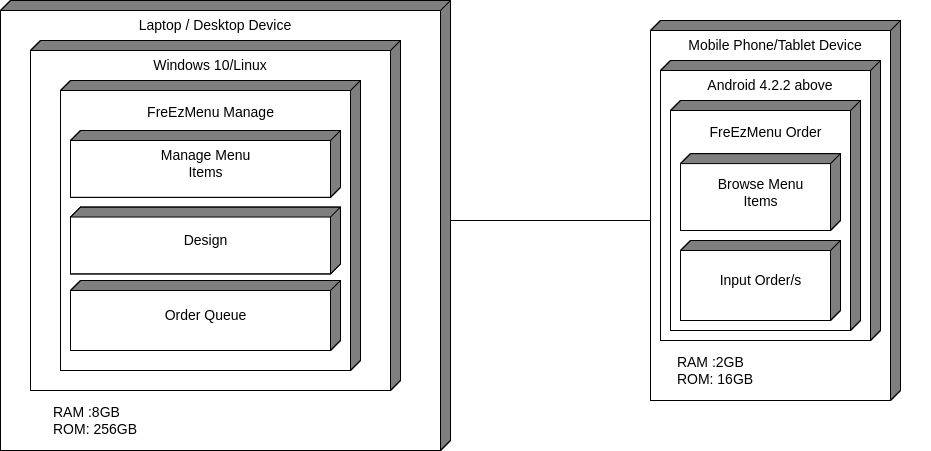

The diagram above was exported from draw.io. Its source (the exported page's mxGraphModel, read from the mxfile embedded in the PNG):
<mxGraphModel dx="652" dy="640" grid="1" gridSize="10" guides="1" tooltips="1" connect="1" arrows="1" fold="1" page="1" pageScale="1" pageWidth="1200" pageHeight="1000" math="0" shadow="0">
  <root>
    <mxCell id="0" />
    <mxCell id="1" parent="0" />
    <mxCell id="115" value="" style="html=1;dashed=0;whitespace=wrap;shape=mxgraph.dfd.externalEntity;flipH=1;" parent="1" vertex="1">
      <mxGeometry x="80" y="440" width="450" height="450" as="geometry" />
    </mxCell>
    <mxCell id="117" value="&lt;font style=&quot;font-size: 14px;&quot;&gt;Laptop / Desktop Device&lt;/font&gt;" style="text;html=1;strokeColor=none;fillColor=none;align=center;verticalAlign=middle;whiteSpace=wrap;rounded=0;" parent="1" vertex="1">
      <mxGeometry x="120" y="450" width="350" height="30" as="geometry" />
    </mxCell>
    <mxCell id="118" value="" style="html=1;dashed=0;whitespace=wrap;shape=mxgraph.dfd.externalEntity;fontSize=14;flipH=1;" parent="1" vertex="1">
      <mxGeometry x="110" y="480" width="370" height="350" as="geometry" />
    </mxCell>
    <mxCell id="120" value="&lt;div style=&quot;text-align: left;&quot;&gt;&lt;span style=&quot;background-color: initial;&quot;&gt;RAM :8GB&lt;/span&gt;&lt;/div&gt;&lt;div style=&quot;text-align: left;&quot;&gt;&lt;span style=&quot;background-color: initial;&quot;&gt;ROM: 256GB&lt;/span&gt;&lt;/div&gt;" style="text;html=1;strokeColor=none;fillColor=none;align=center;verticalAlign=middle;whiteSpace=wrap;rounded=0;fontSize=14;" parent="1" vertex="1">
      <mxGeometry x="110" y="830" width="130" height="60" as="geometry" />
    </mxCell>
    <mxCell id="128" value="" style="html=1;dashed=0;whitespace=wrap;shape=mxgraph.dfd.externalEntity;fontSize=14;flipH=1;" parent="1" vertex="1">
      <mxGeometry x="730" y="460" width="250" height="380" as="geometry" />
    </mxCell>
    <mxCell id="131" value="&lt;font style=&quot;font-size: 14px;&quot;&gt;Mobile Phone/Tablet Device&lt;/font&gt;" style="text;html=1;strokeColor=none;fillColor=none;align=center;verticalAlign=middle;whiteSpace=wrap;rounded=0;" parent="1" vertex="1">
      <mxGeometry x="700" y="470" width="310" height="30" as="geometry" />
    </mxCell>
    <mxCell id="132" value="" style="html=1;dashed=0;whitespace=wrap;shape=mxgraph.dfd.externalEntity;fontSize=14;flipH=1;" parent="1" vertex="1">
      <mxGeometry x="740" y="500" width="220" height="280" as="geometry" />
    </mxCell>
    <mxCell id="134" value="&lt;br&gt;FreEzMenu Order" style="html=1;dashed=0;whitespace=wrap;shape=mxgraph.dfd.externalEntity;fontSize=14;flipH=1;verticalAlign=top;" parent="1" vertex="1">
      <mxGeometry x="750" y="540" width="190" height="230" as="geometry" />
    </mxCell>
    <mxCell id="135" value="&lt;div style=&quot;text-align: left;&quot;&gt;&lt;span style=&quot;background-color: initial;&quot;&gt;RAM :2GB&lt;/span&gt;&lt;/div&gt;&lt;div style=&quot;text-align: left;&quot;&gt;&lt;span style=&quot;background-color: initial;&quot;&gt;ROM: 16GB&lt;/span&gt;&lt;/div&gt;" style="text;html=1;strokeColor=none;fillColor=none;align=center;verticalAlign=middle;whiteSpace=wrap;rounded=0;fontSize=14;" parent="1" vertex="1">
      <mxGeometry x="730" y="780" width="130" height="60" as="geometry" />
    </mxCell>
    <mxCell id="138" value="&lt;span style=&quot;font-size: 14px;&quot;&gt;Windows 10/Linux&lt;/span&gt;" style="text;html=1;strokeColor=none;fillColor=none;align=center;verticalAlign=middle;whiteSpace=wrap;rounded=0;" parent="1" vertex="1">
      <mxGeometry x="160" y="490" width="260" height="30" as="geometry" />
    </mxCell>
    <mxCell id="140" value="&lt;br&gt;FreEzMenu Manage" style="html=1;dashed=0;whitespace=wrap;shape=mxgraph.dfd.externalEntity;fontSize=14;flipH=1;align=center;verticalAlign=top;" parent="1" vertex="1">
      <mxGeometry x="140" y="520" width="300" height="290" as="geometry" />
    </mxCell>
    <mxCell id="124" value="Design" style="html=1;dashed=0;whitespace=wrap;shape=mxgraph.dfd.externalEntity;fontSize=14;flipH=1;align=center;" parent="1" vertex="1">
      <mxGeometry x="150" y="646.5500000000001" width="270" height="66.9" as="geometry" />
    </mxCell>
    <mxCell id="126" value="Manage Menu&lt;br&gt;Items" style="html=1;dashed=0;whitespace=wrap;shape=mxgraph.dfd.externalEntity;fontSize=14;flipH=1;align=center;" parent="1" vertex="1">
      <mxGeometry x="150" y="570" width="270" height="66.9" as="geometry" />
    </mxCell>
    <mxCell id="141" value="Order Queue" style="html=1;dashed=0;whitespace=wrap;shape=mxgraph.dfd.externalEntity;fontSize=14;flipH=1;align=center;" parent="1" vertex="1">
      <mxGeometry x="150" y="720" width="270" height="70" as="geometry" />
    </mxCell>
    <mxCell id="143" value="&lt;font style=&quot;font-size: 14px;&quot;&gt;Android 4.2.2 above&lt;/font&gt;" style="text;html=1;strokeColor=none;fillColor=none;align=center;verticalAlign=middle;whiteSpace=wrap;rounded=0;" parent="1" vertex="1">
      <mxGeometry x="735" y="510" width="230" height="30" as="geometry" />
    </mxCell>
    <mxCell id="144" value="Browse Menu&lt;br&gt;Items" style="html=1;dashed=0;whitespace=wrap;shape=mxgraph.dfd.externalEntity;fontSize=14;flipH=1;align=center;" parent="1" vertex="1">
      <mxGeometry x="760" y="593.1" width="160" height="76.9" as="geometry" />
    </mxCell>
    <mxCell id="145" value="Input Order/s" style="html=1;dashed=0;whitespace=wrap;shape=mxgraph.dfd.externalEntity;fontSize=14;flipH=1;align=center;" parent="1" vertex="1">
      <mxGeometry x="760" y="680" width="160" height="80" as="geometry" />
    </mxCell>
    <mxCell id="146" value="" style="endArrow=none;html=1;exitX=0;exitY=0;exitDx=0;exitDy=220;exitPerimeter=0;" parent="1" source="115" edge="1">
      <mxGeometry width="50" height="50" relative="1" as="geometry">
        <mxPoint x="630" y="660" as="sourcePoint" />
        <mxPoint x="730" y="660" as="targetPoint" />
      </mxGeometry>
    </mxCell>
  </root>
</mxGraphModel>